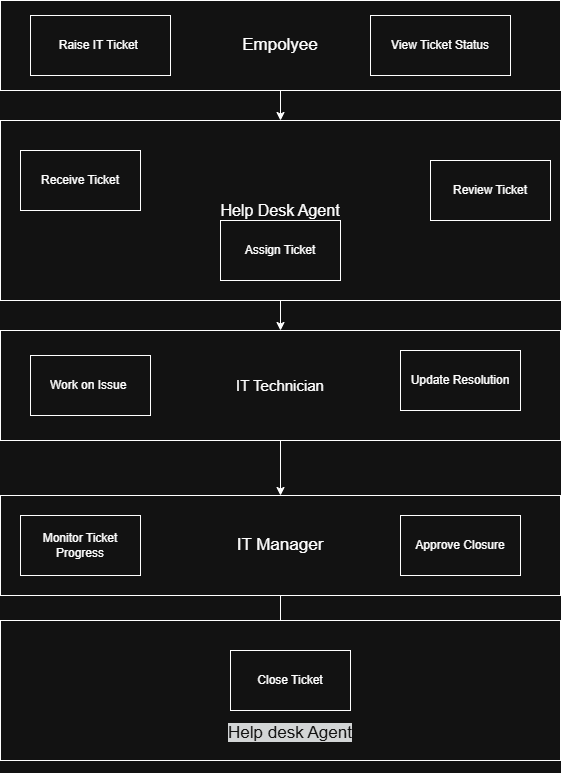

The diagram above was exported from draw.io. Its source (the exported page's mxGraphModel, read from the mxfile embedded in the PNG):
<mxGraphModel dx="1042" dy="527" grid="1" gridSize="10" guides="1" tooltips="1" connect="1" arrows="1" fold="1" page="1" pageScale="1" pageWidth="850" pageHeight="1100" math="0" shadow="0">
  <root>
    <mxCell id="0" />
    <mxCell id="1" parent="0" />
    <mxCell id="Uoav-ZBRfk0sZvxhJiDY-24" edge="1" parent="1" source="Uoav-ZBRfk0sZvxhJiDY-5" style="edgeStyle=orthogonalEdgeStyle;rounded=0;orthogonalLoop=1;jettySize=auto;html=1;" target="Uoav-ZBRfk0sZvxhJiDY-8" value="">
      <mxGeometry relative="1" as="geometry" />
    </mxCell>
    <mxCell id="Uoav-ZBRfk0sZvxhJiDY-5" parent="1" style="rounded=0;whiteSpace=wrap;html=1;fontSize=17;" value="Empolyee" vertex="1">
      <mxGeometry height="90" width="560" x="160" y="100" as="geometry" />
    </mxCell>
    <mxCell id="Uoav-ZBRfk0sZvxhJiDY-26" edge="1" parent="1" source="Uoav-ZBRfk0sZvxhJiDY-8" style="edgeStyle=orthogonalEdgeStyle;rounded=0;orthogonalLoop=1;jettySize=auto;html=1;" target="Uoav-ZBRfk0sZvxhJiDY-9" value="">
      <mxGeometry relative="1" as="geometry" />
    </mxCell>
    <mxCell id="Uoav-ZBRfk0sZvxhJiDY-8" parent="1" style="rounded=0;whiteSpace=wrap;html=1;fontSize=16;" value="Help Desk Agent" vertex="1">
      <mxGeometry height="180" width="560" x="160" y="220" as="geometry" />
    </mxCell>
    <mxCell id="Uoav-ZBRfk0sZvxhJiDY-27" edge="1" parent="1" source="Uoav-ZBRfk0sZvxhJiDY-9" style="edgeStyle=orthogonalEdgeStyle;rounded=0;orthogonalLoop=1;jettySize=auto;html=1;" target="Uoav-ZBRfk0sZvxhJiDY-10" value="">
      <mxGeometry relative="1" as="geometry" />
    </mxCell>
    <mxCell id="Uoav-ZBRfk0sZvxhJiDY-9" parent="1" style="rounded=0;whiteSpace=wrap;html=1;fontSize=15;" value="IT Technician" vertex="1">
      <mxGeometry height="110" width="560" x="160" y="430" as="geometry" />
    </mxCell>
    <mxCell id="omeMVtv041ziSQrg2AUx-6" edge="1" parent="1" source="Uoav-ZBRfk0sZvxhJiDY-10" style="edgeStyle=orthogonalEdgeStyle;rounded=0;orthogonalLoop=1;jettySize=auto;html=1;" target="Uoav-ZBRfk0sZvxhJiDY-29" value="">
      <mxGeometry relative="1" as="geometry" />
    </mxCell>
    <mxCell id="Uoav-ZBRfk0sZvxhJiDY-10" parent="1" style="rounded=0;whiteSpace=wrap;html=1;fontSize=17;" value="IT Manager" vertex="1">
      <mxGeometry height="100" width="560" x="160" y="595" as="geometry" />
    </mxCell>
    <mxCell id="Uoav-ZBRfk0sZvxhJiDY-11" parent="1" style="rounded=0;whiteSpace=wrap;html=1;" value="Raise IT Ticket&amp;nbsp;" vertex="1">
      <mxGeometry height="60" width="140" x="190" y="115" as="geometry" />
    </mxCell>
    <mxCell id="Uoav-ZBRfk0sZvxhJiDY-12" parent="1" style="rounded=0;whiteSpace=wrap;html=1;" value="View Ticket Status" vertex="1">
      <mxGeometry height="60" width="140" x="530" y="115" as="geometry" />
    </mxCell>
    <mxCell id="Uoav-ZBRfk0sZvxhJiDY-14" parent="1" style="rounded=0;whiteSpace=wrap;html=1;" value="Receive Ticket" vertex="1">
      <mxGeometry height="60" width="120" x="180" y="250" as="geometry" />
    </mxCell>
    <mxCell id="Uoav-ZBRfk0sZvxhJiDY-15" parent="1" style="rounded=0;whiteSpace=wrap;html=1;" value="Review Ticket" vertex="1">
      <mxGeometry height="60" width="120" x="590" y="260" as="geometry" />
    </mxCell>
    <mxCell id="Uoav-ZBRfk0sZvxhJiDY-16" parent="1" style="rounded=0;whiteSpace=wrap;html=1;" value="Assign Ticket" vertex="1">
      <mxGeometry height="60" width="120" x="380" y="320" as="geometry" />
    </mxCell>
    <mxCell id="Uoav-ZBRfk0sZvxhJiDY-19" parent="1" style="rounded=0;whiteSpace=wrap;html=1;" value="Update Resolution" vertex="1">
      <mxGeometry height="60" width="120" x="560" y="450" as="geometry" />
    </mxCell>
    <mxCell id="Uoav-ZBRfk0sZvxhJiDY-20" parent="1" style="rounded=0;whiteSpace=wrap;html=1;" value="Work on Issue&lt;span style=&quot;white-space: pre;&quot;&gt;&#09;&lt;/span&gt;" vertex="1">
      <mxGeometry height="60" width="120" x="190" y="455" as="geometry" />
    </mxCell>
    <mxCell id="Uoav-ZBRfk0sZvxhJiDY-22" parent="1" style="rounded=0;whiteSpace=wrap;html=1;" value="Approve Closure" vertex="1">
      <mxGeometry height="60" width="120" x="560" y="615" as="geometry" />
    </mxCell>
    <mxCell id="Uoav-ZBRfk0sZvxhJiDY-23" parent="1" style="rounded=0;whiteSpace=wrap;html=1;" value="Monitor Ticket Progress" vertex="1">
      <mxGeometry height="60" width="120" x="180" y="615" as="geometry" />
    </mxCell>
    <mxCell id="Uoav-ZBRfk0sZvxhJiDY-28" parent="1" style="rounded=0;whiteSpace=wrap;html=1;fontSize=17;" value="" vertex="1">
      <mxGeometry height="140" width="560" x="160" y="720" as="geometry" />
    </mxCell>
    <mxCell id="Uoav-ZBRfk0sZvxhJiDY-29" parent="1" style="rounded=0;whiteSpace=wrap;html=1;" value="Close Ticket" vertex="1">
      <mxGeometry height="60" width="120" x="390" y="750" as="geometry" />
    </mxCell>
    <mxCell id="Uoav-ZBRfk0sZvxhJiDY-30" parent="1" style="text;html=1;whiteSpace=wrap;strokeColor=none;fillColor=none;align=center;verticalAlign=middle;rounded=0;" value="&#10;&lt;span style=&quot;color: rgb(255, 255, 255); font-family: Helvetica; font-size: 17px; font-style: normal; font-variant-ligatures: normal; font-variant-caps: normal; font-weight: 400; letter-spacing: normal; orphans: 2; text-align: center; text-indent: 0px; text-transform: none; widows: 2; word-spacing: 0px; -webkit-text-stroke-width: 0px; white-space: normal; background-color: rgb(27, 29, 30); text-decoration-thickness: initial; text-decoration-style: initial; text-decoration-color: initial; display: inline !important; float: none;&quot;&gt;Help desk Agent&lt;/span&gt;&#10;&#10;" vertex="1">
      <mxGeometry height="20" width="160" x="370" y="830" as="geometry" />
    </mxCell>
  </root>
</mxGraphModel>